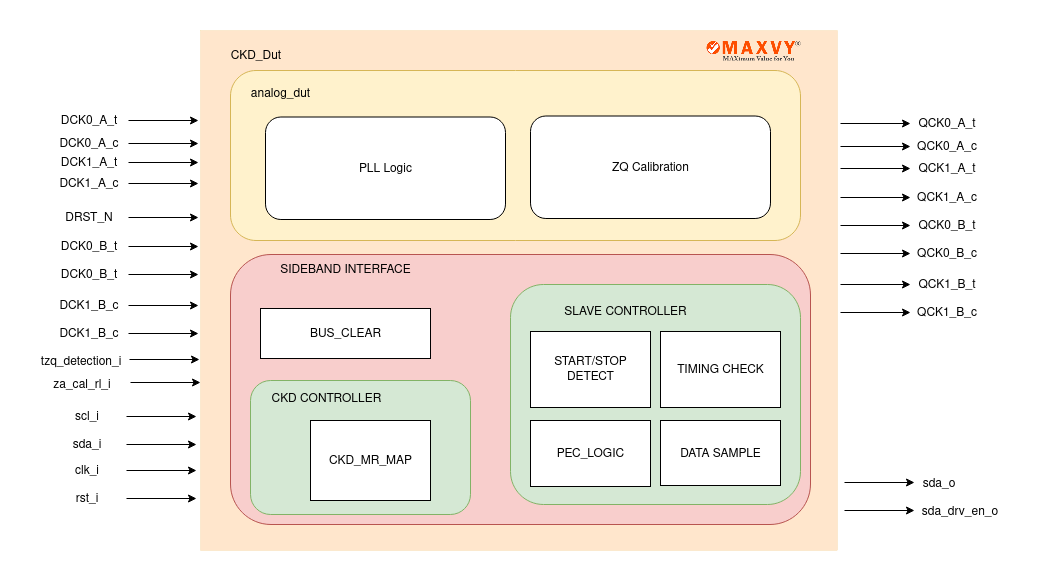

The diagram above was exported from draw.io. Its source (the exported page's mxGraphModel, read from the mxfile embedded in the PNG):
<mxGraphModel dx="862" dy="1423" grid="1" gridSize="10" guides="1" tooltips="1" connect="1" arrows="1" fold="1" page="1" pageScale="1" pageWidth="850" pageHeight="1100" math="0" shadow="0">
  <root>
    <mxCell id="0" />
    <mxCell id="1" parent="0" />
    <mxCell id="j6f6lcpi_40vOgIIJrlG-5" value="" style="whiteSpace=wrap;html=1;fillColor=#ffe6cc;strokeColor=#d79b00;gradientColor=none;strokeWidth=0;glass=0;rounded=0;" parent="1" vertex="1">
      <mxGeometry x="240" y="-30" width="637" height="520" as="geometry" />
    </mxCell>
    <mxCell id="j6f6lcpi_40vOgIIJrlG-7" value="&lt;div align=&quot;left&quot;&gt;&lt;br&gt;&lt;/div&gt;" style="rounded=1;whiteSpace=wrap;html=1;fillColor=#f8cecc;strokeColor=#b85450;align=left;" parent="1" vertex="1">
      <mxGeometry x="270" y="194" width="580" height="270" as="geometry" />
    </mxCell>
    <mxCell id="j6f6lcpi_40vOgIIJrlG-9" value="" style="rounded=1;whiteSpace=wrap;html=1;fillColor=#fff2cc;strokeColor=#d6b656;" parent="1" vertex="1">
      <mxGeometry x="270" y="10" width="570" height="170" as="geometry" />
    </mxCell>
    <mxCell id="j6f6lcpi_40vOgIIJrlG-10" value="" style="rounded=1;whiteSpace=wrap;html=1;fillColor=#d5e8d4;strokeColor=#82b366;" parent="1" vertex="1">
      <mxGeometry x="290" y="320" width="220" height="134" as="geometry" />
    </mxCell>
    <mxCell id="j6f6lcpi_40vOgIIJrlG-12" value="CKD_Dut" style="text;html=1;align=center;verticalAlign=middle;resizable=0;points=[];autosize=1;strokeColor=none;fillColor=none;" parent="1" vertex="1">
      <mxGeometry x="260" y="-20" width="70" height="30" as="geometry" />
    </mxCell>
    <mxCell id="j6f6lcpi_40vOgIIJrlG-13" value="" style="endArrow=classic;html=1;rounded=0;" parent="1" edge="1">
      <mxGeometry width="50" height="50" relative="1" as="geometry">
        <mxPoint x="168" y="60" as="sourcePoint" />
        <mxPoint x="238" y="60" as="targetPoint" />
      </mxGeometry>
    </mxCell>
    <mxCell id="j6f6lcpi_40vOgIIJrlG-14" value="DCK0_A_t" style="text;html=1;align=center;verticalAlign=middle;resizable=0;points=[];autosize=1;strokeColor=none;fillColor=none;" parent="1" vertex="1">
      <mxGeometry x="88" y="45" width="80" height="30" as="geometry" />
    </mxCell>
    <mxCell id="j6f6lcpi_40vOgIIJrlG-15" value="" style="endArrow=classic;html=1;rounded=0;" parent="1" edge="1">
      <mxGeometry width="50" height="50" relative="1" as="geometry">
        <mxPoint x="168" y="83" as="sourcePoint" />
        <mxPoint x="238" y="83" as="targetPoint" />
      </mxGeometry>
    </mxCell>
    <mxCell id="j6f6lcpi_40vOgIIJrlG-16" value="DCK0_A_c" style="text;html=1;align=center;verticalAlign=middle;resizable=0;points=[];autosize=1;strokeColor=none;fillColor=none;" parent="1" vertex="1">
      <mxGeometry x="88" y="68" width="80" height="30" as="geometry" />
    </mxCell>
    <mxCell id="j6f6lcpi_40vOgIIJrlG-17" value="" style="endArrow=classic;html=1;rounded=0;" parent="1" edge="1">
      <mxGeometry width="50" height="50" relative="1" as="geometry">
        <mxPoint x="168" y="102" as="sourcePoint" />
        <mxPoint x="238" y="102" as="targetPoint" />
      </mxGeometry>
    </mxCell>
    <mxCell id="j6f6lcpi_40vOgIIJrlG-18" value="DCK1_A_t" style="text;html=1;align=center;verticalAlign=middle;resizable=0;points=[];autosize=1;strokeColor=none;fillColor=none;" parent="1" vertex="1">
      <mxGeometry x="88" y="87" width="80" height="30" as="geometry" />
    </mxCell>
    <mxCell id="j6f6lcpi_40vOgIIJrlG-19" value="" style="endArrow=classic;html=1;rounded=0;" parent="1" edge="1">
      <mxGeometry width="50" height="50" relative="1" as="geometry">
        <mxPoint x="168" y="123" as="sourcePoint" />
        <mxPoint x="238" y="123" as="targetPoint" />
      </mxGeometry>
    </mxCell>
    <mxCell id="j6f6lcpi_40vOgIIJrlG-20" value="DCK1_A_c" style="text;html=1;align=center;verticalAlign=middle;resizable=0;points=[];autosize=1;strokeColor=none;fillColor=none;" parent="1" vertex="1">
      <mxGeometry x="88" y="108" width="80" height="30" as="geometry" />
    </mxCell>
    <mxCell id="j6f6lcpi_40vOgIIJrlG-23" value="" style="endArrow=classic;html=1;rounded=0;" parent="1" edge="1">
      <mxGeometry width="50" height="50" relative="1" as="geometry">
        <mxPoint x="168" y="186" as="sourcePoint" />
        <mxPoint x="238" y="186" as="targetPoint" />
      </mxGeometry>
    </mxCell>
    <mxCell id="j6f6lcpi_40vOgIIJrlG-24" value="DCK0_B_t" style="text;html=1;align=center;verticalAlign=middle;resizable=0;points=[];autosize=1;strokeColor=none;fillColor=none;" parent="1" vertex="1">
      <mxGeometry x="88" y="171" width="80" height="30" as="geometry" />
    </mxCell>
    <mxCell id="j6f6lcpi_40vOgIIJrlG-25" value="" style="endArrow=classic;html=1;rounded=0;" parent="1" edge="1">
      <mxGeometry width="50" height="50" relative="1" as="geometry">
        <mxPoint x="168" y="214" as="sourcePoint" />
        <mxPoint x="238" y="214" as="targetPoint" />
      </mxGeometry>
    </mxCell>
    <mxCell id="j6f6lcpi_40vOgIIJrlG-26" value="DCK0_B_t" style="text;html=1;align=center;verticalAlign=middle;resizable=0;points=[];autosize=1;strokeColor=none;fillColor=none;" parent="1" vertex="1">
      <mxGeometry x="88" y="199" width="80" height="30" as="geometry" />
    </mxCell>
    <mxCell id="j6f6lcpi_40vOgIIJrlG-31" value="" style="endArrow=classic;html=1;rounded=0;" parent="1" edge="1">
      <mxGeometry width="50" height="50" relative="1" as="geometry">
        <mxPoint x="168" y="245" as="sourcePoint" />
        <mxPoint x="238" y="245" as="targetPoint" />
      </mxGeometry>
    </mxCell>
    <mxCell id="j6f6lcpi_40vOgIIJrlG-32" value="DCK1_B_c" style="text;html=1;align=center;verticalAlign=middle;resizable=0;points=[];autosize=1;strokeColor=none;fillColor=none;" parent="1" vertex="1">
      <mxGeometry x="88" y="230" width="80" height="30" as="geometry" />
    </mxCell>
    <mxCell id="j6f6lcpi_40vOgIIJrlG-33" value="" style="endArrow=classic;html=1;rounded=0;" parent="1" edge="1">
      <mxGeometry width="50" height="50" relative="1" as="geometry">
        <mxPoint x="168" y="273" as="sourcePoint" />
        <mxPoint x="238" y="273" as="targetPoint" />
      </mxGeometry>
    </mxCell>
    <mxCell id="j6f6lcpi_40vOgIIJrlG-34" value="DCK1_B_c" style="text;html=1;align=center;verticalAlign=middle;resizable=0;points=[];autosize=1;strokeColor=none;fillColor=none;" parent="1" vertex="1">
      <mxGeometry x="88" y="258" width="80" height="30" as="geometry" />
    </mxCell>
    <mxCell id="j6f6lcpi_40vOgIIJrlG-37" value="" style="endArrow=classic;html=1;rounded=0;" parent="1" edge="1">
      <mxGeometry width="50" height="50" relative="1" as="geometry">
        <mxPoint x="168" y="157" as="sourcePoint" />
        <mxPoint x="238" y="157" as="targetPoint" />
      </mxGeometry>
    </mxCell>
    <mxCell id="j6f6lcpi_40vOgIIJrlG-38" value="DRST_N" style="text;html=1;align=center;verticalAlign=middle;resizable=0;points=[];autosize=1;strokeColor=none;fillColor=none;" parent="1" vertex="1">
      <mxGeometry x="93" y="142" width="70" height="30" as="geometry" />
    </mxCell>
    <mxCell id="j6f6lcpi_40vOgIIJrlG-41" value="QCK0_A_t" style="text;html=1;align=center;verticalAlign=middle;resizable=0;points=[];autosize=1;strokeColor=none;fillColor=none;" parent="1" vertex="1">
      <mxGeometry x="946" y="48" width="80" height="30" as="geometry" />
    </mxCell>
    <mxCell id="j6f6lcpi_40vOgIIJrlG-42" value="QCK0_A_c" style="text;html=1;align=center;verticalAlign=middle;resizable=0;points=[];autosize=1;strokeColor=none;fillColor=none;" parent="1" vertex="1">
      <mxGeometry x="946" y="71" width="80" height="30" as="geometry" />
    </mxCell>
    <mxCell id="j6f6lcpi_40vOgIIJrlG-43" value="QCK1_A_t" style="text;html=1;align=center;verticalAlign=middle;resizable=0;points=[];autosize=1;strokeColor=none;fillColor=none;" parent="1" vertex="1">
      <mxGeometry x="946" y="93" width="80" height="30" as="geometry" />
    </mxCell>
    <mxCell id="j6f6lcpi_40vOgIIJrlG-44" value="QCK1_A_c" style="text;html=1;align=center;verticalAlign=middle;resizable=0;points=[];autosize=1;strokeColor=none;fillColor=none;" parent="1" vertex="1">
      <mxGeometry x="946" y="122" width="80" height="30" as="geometry" />
    </mxCell>
    <mxCell id="j6f6lcpi_40vOgIIJrlG-45" value="QCK0_B_t" style="text;html=1;align=center;verticalAlign=middle;resizable=0;points=[];autosize=1;strokeColor=none;fillColor=none;" parent="1" vertex="1">
      <mxGeometry x="946" y="150" width="80" height="30" as="geometry" />
    </mxCell>
    <mxCell id="j6f6lcpi_40vOgIIJrlG-46" value="QCK0_B_c" style="text;html=1;align=center;verticalAlign=middle;resizable=0;points=[];autosize=1;strokeColor=none;fillColor=none;" parent="1" vertex="1">
      <mxGeometry x="946" y="178" width="80" height="30" as="geometry" />
    </mxCell>
    <mxCell id="j6f6lcpi_40vOgIIJrlG-47" value="QCK1_B_t" style="text;html=1;align=center;verticalAlign=middle;resizable=0;points=[];autosize=1;strokeColor=none;fillColor=none;" parent="1" vertex="1">
      <mxGeometry x="946" y="209" width="80" height="30" as="geometry" />
    </mxCell>
    <mxCell id="j6f6lcpi_40vOgIIJrlG-48" value="QCK1_B_c" style="text;html=1;align=center;verticalAlign=middle;resizable=0;points=[];autosize=1;strokeColor=none;fillColor=none;" parent="1" vertex="1">
      <mxGeometry x="946" y="237" width="80" height="30" as="geometry" />
    </mxCell>
    <mxCell id="j6f6lcpi_40vOgIIJrlG-50" value="" style="endArrow=classic;html=1;rounded=0;" parent="1" edge="1">
      <mxGeometry width="50" height="50" relative="1" as="geometry">
        <mxPoint x="880" y="63" as="sourcePoint" />
        <mxPoint x="950" y="63" as="targetPoint" />
      </mxGeometry>
    </mxCell>
    <mxCell id="j6f6lcpi_40vOgIIJrlG-51" value="" style="endArrow=classic;html=1;rounded=0;" parent="1" edge="1">
      <mxGeometry width="50" height="50" relative="1" as="geometry">
        <mxPoint x="880" y="86" as="sourcePoint" />
        <mxPoint x="950" y="86" as="targetPoint" />
      </mxGeometry>
    </mxCell>
    <mxCell id="j6f6lcpi_40vOgIIJrlG-52" value="" style="endArrow=classic;html=1;rounded=0;" parent="1" edge="1">
      <mxGeometry width="50" height="50" relative="1" as="geometry">
        <mxPoint x="880" y="108" as="sourcePoint" />
        <mxPoint x="950" y="108" as="targetPoint" />
      </mxGeometry>
    </mxCell>
    <mxCell id="j6f6lcpi_40vOgIIJrlG-53" value="" style="endArrow=classic;html=1;rounded=0;" parent="1" edge="1">
      <mxGeometry width="50" height="50" relative="1" as="geometry">
        <mxPoint x="880" y="137" as="sourcePoint" />
        <mxPoint x="950" y="137" as="targetPoint" />
      </mxGeometry>
    </mxCell>
    <mxCell id="j6f6lcpi_40vOgIIJrlG-54" value="" style="endArrow=classic;html=1;rounded=0;" parent="1" edge="1">
      <mxGeometry width="50" height="50" relative="1" as="geometry">
        <mxPoint x="880" y="165" as="sourcePoint" />
        <mxPoint x="950" y="165" as="targetPoint" />
      </mxGeometry>
    </mxCell>
    <mxCell id="j6f6lcpi_40vOgIIJrlG-55" value="" style="endArrow=classic;html=1;rounded=0;" parent="1" edge="1">
      <mxGeometry width="50" height="50" relative="1" as="geometry">
        <mxPoint x="880" y="193" as="sourcePoint" />
        <mxPoint x="950" y="193" as="targetPoint" />
      </mxGeometry>
    </mxCell>
    <mxCell id="j6f6lcpi_40vOgIIJrlG-56" value="" style="endArrow=classic;html=1;rounded=0;" parent="1" edge="1">
      <mxGeometry width="50" height="50" relative="1" as="geometry">
        <mxPoint x="880" y="224" as="sourcePoint" />
        <mxPoint x="950" y="224" as="targetPoint" />
      </mxGeometry>
    </mxCell>
    <mxCell id="j6f6lcpi_40vOgIIJrlG-57" value="" style="endArrow=classic;html=1;rounded=0;" parent="1" edge="1">
      <mxGeometry width="50" height="50" relative="1" as="geometry">
        <mxPoint x="880" y="252" as="sourcePoint" />
        <mxPoint x="950" y="252" as="targetPoint" />
      </mxGeometry>
    </mxCell>
    <mxCell id="RHAInb3A48MQAzDepf4C-1" value="" style="endArrow=classic;html=1;rounded=0;" parent="1" edge="1">
      <mxGeometry width="50" height="50" relative="1" as="geometry">
        <mxPoint x="166" y="356" as="sourcePoint" />
        <mxPoint x="236" y="356" as="targetPoint" />
      </mxGeometry>
    </mxCell>
    <mxCell id="RHAInb3A48MQAzDepf4C-2" value="scl_i" style="text;html=1;align=center;verticalAlign=middle;resizable=0;points=[];autosize=1;strokeColor=none;fillColor=none;" parent="1" vertex="1">
      <mxGeometry x="101" y="341" width="50" height="30" as="geometry" />
    </mxCell>
    <mxCell id="RHAInb3A48MQAzDepf4C-3" value="" style="endArrow=classic;html=1;rounded=0;" parent="1" edge="1">
      <mxGeometry width="50" height="50" relative="1" as="geometry">
        <mxPoint x="166" y="384" as="sourcePoint" />
        <mxPoint x="236" y="384" as="targetPoint" />
      </mxGeometry>
    </mxCell>
    <mxCell id="RHAInb3A48MQAzDepf4C-4" value="sda_i" style="text;html=1;align=center;verticalAlign=middle;resizable=0;points=[];autosize=1;strokeColor=none;fillColor=none;" parent="1" vertex="1">
      <mxGeometry x="101" y="369" width="50" height="30" as="geometry" />
    </mxCell>
    <mxCell id="RHAInb3A48MQAzDepf4C-5" value="" style="endArrow=classic;html=1;rounded=0;" parent="1" edge="1">
      <mxGeometry width="50" height="50" relative="1" as="geometry">
        <mxPoint x="166" y="410" as="sourcePoint" />
        <mxPoint x="236" y="410" as="targetPoint" />
      </mxGeometry>
    </mxCell>
    <mxCell id="RHAInb3A48MQAzDepf4C-6" value="clk_i" style="text;html=1;align=center;verticalAlign=middle;resizable=0;points=[];autosize=1;strokeColor=none;fillColor=none;" parent="1" vertex="1">
      <mxGeometry x="101" y="395" width="50" height="30" as="geometry" />
    </mxCell>
    <mxCell id="RHAInb3A48MQAzDepf4C-7" value="" style="endArrow=classic;html=1;rounded=0;" parent="1" edge="1">
      <mxGeometry width="50" height="50" relative="1" as="geometry">
        <mxPoint x="166" y="438" as="sourcePoint" />
        <mxPoint x="236" y="438" as="targetPoint" />
      </mxGeometry>
    </mxCell>
    <mxCell id="RHAInb3A48MQAzDepf4C-8" value="rst_i" style="text;html=1;align=center;verticalAlign=middle;resizable=0;points=[];autosize=1;strokeColor=none;fillColor=none;" parent="1" vertex="1">
      <mxGeometry x="101" y="423" width="50" height="30" as="geometry" />
    </mxCell>
    <mxCell id="RHAInb3A48MQAzDepf4C-9" value="" style="endArrow=classic;html=1;rounded=0;" parent="1" edge="1">
      <mxGeometry width="50" height="50" relative="1" as="geometry">
        <mxPoint x="884" y="422" as="sourcePoint" />
        <mxPoint x="954" y="422" as="targetPoint" />
      </mxGeometry>
    </mxCell>
    <mxCell id="RHAInb3A48MQAzDepf4C-10" value="" style="endArrow=classic;html=1;rounded=0;" parent="1" edge="1">
      <mxGeometry width="50" height="50" relative="1" as="geometry">
        <mxPoint x="884" y="450" as="sourcePoint" />
        <mxPoint x="954" y="450" as="targetPoint" />
      </mxGeometry>
    </mxCell>
    <mxCell id="RHAInb3A48MQAzDepf4C-11" value="sda_o" style="text;html=1;align=center;verticalAlign=middle;resizable=0;points=[];autosize=1;strokeColor=none;fillColor=none;" parent="1" vertex="1">
      <mxGeometry x="948" y="408" width="60" height="30" as="geometry" />
    </mxCell>
    <mxCell id="RHAInb3A48MQAzDepf4C-12" value="sda_drv_en_o" style="text;html=1;align=center;verticalAlign=middle;resizable=0;points=[];autosize=1;strokeColor=none;fillColor=none;" parent="1" vertex="1">
      <mxGeometry x="949" y="436" width="100" height="30" as="geometry" />
    </mxCell>
    <mxCell id="jA8MZkEfJtBeHZW3Gdmg-2" value="analog_dut" style="text;html=1;align=center;verticalAlign=middle;whiteSpace=wrap;rounded=0;" parent="1" vertex="1">
      <mxGeometry x="280" y="18" width="80" height="30" as="geometry" />
    </mxCell>
    <mxCell id="jA8MZkEfJtBeHZW3Gdmg-4" value="PLL Logic" style="rounded=1;whiteSpace=wrap;html=1;" parent="1" vertex="1">
      <mxGeometry x="305" y="56.5" width="240" height="102.5" as="geometry" />
    </mxCell>
    <mxCell id="jA8MZkEfJtBeHZW3Gdmg-5" value="ZQ Calibration" style="rounded=1;whiteSpace=wrap;html=1;" parent="1" vertex="1">
      <mxGeometry x="570" y="55.5" width="240" height="102.5" as="geometry" />
    </mxCell>
    <mxCell id="jA8MZkEfJtBeHZW3Gdmg-6" value="&lt;div align=&quot;left&quot;&gt;SIDEBAND INTERFACE&lt;/div&gt;" style="text;html=1;align=center;verticalAlign=middle;whiteSpace=wrap;rounded=0;" parent="1" vertex="1">
      <mxGeometry x="300" y="194" width="170" height="30" as="geometry" />
    </mxCell>
    <mxCell id="jA8MZkEfJtBeHZW3Gdmg-7" value="CKD CONTROLLER" style="text;html=1;align=center;verticalAlign=middle;whiteSpace=wrap;rounded=0;" parent="1" vertex="1">
      <mxGeometry x="301" y="323" width="130" height="30" as="geometry" />
    </mxCell>
    <mxCell id="jA8MZkEfJtBeHZW3Gdmg-8" value="CKD_MR_MAP" style="rounded=0;whiteSpace=wrap;html=1;" parent="1" vertex="1">
      <mxGeometry x="350" y="360" width="120" height="80" as="geometry" />
    </mxCell>
    <mxCell id="jA8MZkEfJtBeHZW3Gdmg-9" value="" style="rounded=1;whiteSpace=wrap;html=1;fillColor=#d5e8d4;strokeColor=#82b366;" parent="1" vertex="1">
      <mxGeometry x="550" y="224" width="290" height="220" as="geometry" />
    </mxCell>
    <mxCell id="jA8MZkEfJtBeHZW3Gdmg-10" value="SLAVE CONTROLLER" style="text;html=1;align=center;verticalAlign=middle;whiteSpace=wrap;rounded=0;" parent="1" vertex="1">
      <mxGeometry x="600" y="241" width="130" height="20" as="geometry" />
    </mxCell>
    <mxCell id="jA8MZkEfJtBeHZW3Gdmg-11" value="PEC_LOGIC" style="rounded=0;whiteSpace=wrap;html=1;" parent="1" vertex="1">
      <mxGeometry x="570" y="360" width="120" height="66" as="geometry" />
    </mxCell>
    <mxCell id="jA8MZkEfJtBeHZW3Gdmg-15" value="START/STOP DETECT" style="rounded=0;whiteSpace=wrap;html=1;" parent="1" vertex="1">
      <mxGeometry x="570" y="271" width="120" height="76" as="geometry" />
    </mxCell>
    <mxCell id="jA8MZkEfJtBeHZW3Gdmg-16" value="BUS_CLEAR" style="rounded=0;whiteSpace=wrap;html=1;" parent="1" vertex="1">
      <mxGeometry x="300" y="248" width="170" height="50" as="geometry" />
    </mxCell>
    <mxCell id="jA8MZkEfJtBeHZW3Gdmg-17" value="TIMING CHECK" style="rounded=0;whiteSpace=wrap;html=1;" parent="1" vertex="1">
      <mxGeometry x="700" y="271" width="120" height="76" as="geometry" />
    </mxCell>
    <mxCell id="jA8MZkEfJtBeHZW3Gdmg-18" value="DATA SAMPLE" style="rounded=0;whiteSpace=wrap;html=1;" parent="1" vertex="1">
      <mxGeometry x="700" y="360" width="120" height="65" as="geometry" />
    </mxCell>
    <mxCell id="jA8MZkEfJtBeHZW3Gdmg-25" value="" style="endArrow=classic;html=1;rounded=0;" parent="1" edge="1">
      <mxGeometry width="50" height="50" relative="1" as="geometry">
        <mxPoint x="169" y="299" as="sourcePoint" />
        <mxPoint x="239" y="299" as="targetPoint" />
      </mxGeometry>
    </mxCell>
    <mxCell id="jA8MZkEfJtBeHZW3Gdmg-26" value="&lt;div&gt;tzq_detection_i&lt;/div&gt;" style="text;html=1;align=center;verticalAlign=middle;resizable=0;points=[];autosize=1;strokeColor=none;fillColor=none;" parent="1" vertex="1">
      <mxGeometry x="70" y="286" width="100" height="30" as="geometry" />
    </mxCell>
    <mxCell id="jA8MZkEfJtBeHZW3Gdmg-27" value="" style="endArrow=classic;html=1;rounded=0;" parent="1" edge="1">
      <mxGeometry width="50" height="50" relative="1" as="geometry">
        <mxPoint x="170" y="322" as="sourcePoint" />
        <mxPoint x="240" y="322" as="targetPoint" />
      </mxGeometry>
    </mxCell>
    <mxCell id="jA8MZkEfJtBeHZW3Gdmg-28" value="&lt;div&gt;za_cal_rl_i&lt;/div&gt;" style="text;html=1;align=center;verticalAlign=middle;resizable=0;points=[];autosize=1;strokeColor=none;fillColor=none;" parent="1" vertex="1">
      <mxGeometry x="81" y="309" width="80" height="30" as="geometry" />
    </mxCell>
    <mxCell id="RlT4JhoMx9Cd7SCj3zjC-1" value="" style="shape=image;imageAspect=0;aspect=fixed;verticalLabelPosition=bottom;verticalAlign=top;image=data:image/png,(base64 omitted: 16312 chars);" vertex="1" parent="1">
      <mxGeometry x="745" y="-20" width="95" height="20" as="geometry" />
    </mxCell>
  </root>
</mxGraphModel>